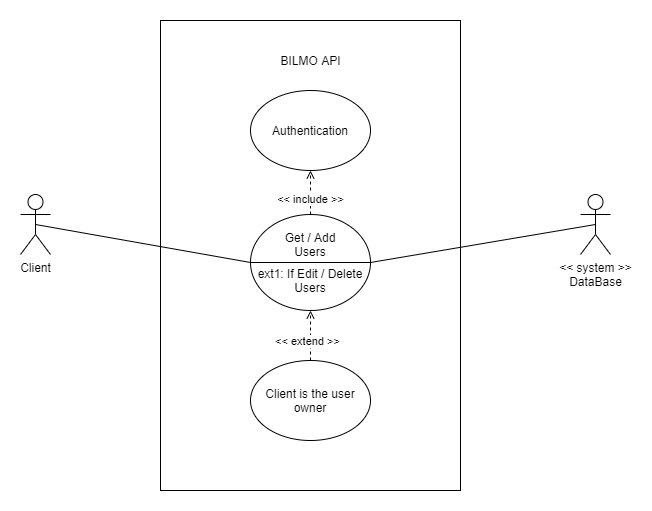

The diagram above was exported from draw.io. Its source (the exported page's mxGraphModel, read from the mxfile embedded in the PNG):
<mxGraphModel dx="1422" dy="822" grid="1" gridSize="10" guides="1" tooltips="1" connect="1" arrows="1" fold="1" page="1" pageScale="1" pageWidth="1169" pageHeight="827" math="0" shadow="0">
  <root>
    <mxCell id="0" />
    <mxCell id="1" parent="0" />
    <mxCell id="uPAW7UaA30ZzpcJjWuV1-14" value="" style="rounded=0;whiteSpace=wrap;html=1;fillColor=none;" parent="1" vertex="1">
      <mxGeometry x="420" y="180" width="300" height="470" as="geometry" />
    </mxCell>
    <mxCell id="uPAW7UaA30ZzpcJjWuV1-15" value="BILMO API" style="text;html=1;align=center;verticalAlign=middle;resizable=0;points=[];autosize=1;" parent="1" vertex="1">
      <mxGeometry x="535" y="210" width="70" height="20" as="geometry" />
    </mxCell>
    <mxCell id="uPAW7UaA30ZzpcJjWuV1-16" style="rounded=0;orthogonalLoop=1;jettySize=auto;html=1;entryX=0;entryY=0.5;entryDx=0;entryDy=0;exitX=0.5;exitY=0.5;exitDx=0;exitDy=0;exitPerimeter=0;endArrow=none;endFill=0;" parent="1" source="Vv6UTxmp9i2V0FsKKVL2-1" target="uPAW7UaA30ZzpcJjWuV1-20" edge="1">
      <mxGeometry relative="1" as="geometry">
        <mxPoint x="400" y="420" as="sourcePoint" />
      </mxGeometry>
    </mxCell>
    <mxCell id="uPAW7UaA30ZzpcJjWuV1-18" style="edgeStyle=none;rounded=0;orthogonalLoop=1;jettySize=auto;html=1;exitX=0.5;exitY=0;exitDx=0;exitDy=0;entryX=0.5;entryY=1;entryDx=0;entryDy=0;dashed=1;endArrow=open;endFill=0;" parent="1" source="uPAW7UaA30ZzpcJjWuV1-20" target="uPAW7UaA30ZzpcJjWuV1-21" edge="1">
      <mxGeometry relative="1" as="geometry" />
    </mxCell>
    <mxCell id="uPAW7UaA30ZzpcJjWuV1-19" value="&amp;lt;&amp;lt; include &amp;gt;&amp;gt;" style="edgeLabel;html=1;align=center;verticalAlign=middle;resizable=0;points=[];" parent="uPAW7UaA30ZzpcJjWuV1-18" vertex="1" connectable="0">
      <mxGeometry x="-0.2803" y="1" relative="1" as="geometry">
        <mxPoint as="offset" />
      </mxGeometry>
    </mxCell>
    <mxCell id="Vv6UTxmp9i2V0FsKKVL2-5" style="rounded=0;orthogonalLoop=1;jettySize=auto;html=1;exitX=1;exitY=0.5;exitDx=0;exitDy=0;entryX=0.5;entryY=0.5;entryDx=0;entryDy=0;entryPerimeter=0;startArrow=none;startFill=0;endArrow=none;endFill=0;" edge="1" parent="1" source="uPAW7UaA30ZzpcJjWuV1-20" target="Vv6UTxmp9i2V0FsKKVL2-2">
      <mxGeometry relative="1" as="geometry" />
    </mxCell>
    <mxCell id="uPAW7UaA30ZzpcJjWuV1-20" value="" style="ellipse;whiteSpace=wrap;html=1;fillColor=none;" parent="1" vertex="1">
      <mxGeometry x="510" y="374" width="120" height="96" as="geometry" />
    </mxCell>
    <mxCell id="uPAW7UaA30ZzpcJjWuV1-21" value="Authentication" style="ellipse;whiteSpace=wrap;html=1;fillColor=none;" parent="1" vertex="1">
      <mxGeometry x="510" y="250" width="120" height="80" as="geometry" />
    </mxCell>
    <mxCell id="Vv6UTxmp9i2V0FsKKVL2-1" value="Client" style="shape=umlActor;verticalLabelPosition=bottom;verticalAlign=top;html=1;outlineConnect=0;" vertex="1" parent="1">
      <mxGeometry x="280" y="354" width="30" height="60" as="geometry" />
    </mxCell>
    <mxCell id="Vv6UTxmp9i2V0FsKKVL2-2" value="&amp;lt;&amp;lt; system &amp;gt;&amp;gt;&lt;br&gt;DataBase" style="shape=umlActor;verticalLabelPosition=bottom;verticalAlign=top;html=1;outlineConnect=0;" vertex="1" parent="1">
      <mxGeometry x="840" y="354" width="30" height="60" as="geometry" />
    </mxCell>
    <mxCell id="Vv6UTxmp9i2V0FsKKVL2-6" value="" style="endArrow=none;html=1;exitX=0;exitY=0.5;exitDx=0;exitDy=0;entryX=1;entryY=0.5;entryDx=0;entryDy=0;" edge="1" parent="1" source="uPAW7UaA30ZzpcJjWuV1-20" target="uPAW7UaA30ZzpcJjWuV1-20">
      <mxGeometry width="50" height="50" relative="1" as="geometry">
        <mxPoint x="560" y="450" as="sourcePoint" />
        <mxPoint x="610" y="400" as="targetPoint" />
      </mxGeometry>
    </mxCell>
    <mxCell id="Vv6UTxmp9i2V0FsKKVL2-7" value="Get / Add Users" style="text;html=1;strokeColor=none;fillColor=none;align=center;verticalAlign=middle;whiteSpace=wrap;rounded=0;" vertex="1" parent="1">
      <mxGeometry x="530" y="394" width="80" height="20" as="geometry" />
    </mxCell>
    <mxCell id="Vv6UTxmp9i2V0FsKKVL2-8" value="ext1: If Edit / Delete Users" style="text;html=1;strokeColor=none;fillColor=none;align=center;verticalAlign=middle;whiteSpace=wrap;rounded=0;" vertex="1" parent="1">
      <mxGeometry x="515" y="430" width="110" height="20" as="geometry" />
    </mxCell>
    <mxCell id="Vv6UTxmp9i2V0FsKKVL2-11" style="edgeStyle=none;rounded=0;orthogonalLoop=1;jettySize=auto;html=1;exitX=0.5;exitY=0;exitDx=0;exitDy=0;entryX=0.5;entryY=1;entryDx=0;entryDy=0;startArrow=none;startFill=0;endArrow=open;endFill=0;dashed=1;" edge="1" parent="1" source="Vv6UTxmp9i2V0FsKKVL2-10" target="uPAW7UaA30ZzpcJjWuV1-20">
      <mxGeometry relative="1" as="geometry" />
    </mxCell>
    <mxCell id="Vv6UTxmp9i2V0FsKKVL2-12" value="&amp;lt;&amp;lt; extend &amp;gt;&amp;gt;" style="edgeLabel;html=1;align=center;verticalAlign=middle;resizable=0;points=[];" vertex="1" connectable="0" parent="Vv6UTxmp9i2V0FsKKVL2-11">
      <mxGeometry x="-0.5287" y="-2" relative="1" as="geometry">
        <mxPoint x="-5.8" y="-7.86" as="offset" />
      </mxGeometry>
    </mxCell>
    <mxCell id="Vv6UTxmp9i2V0FsKKVL2-10" value="Client is the user owner" style="ellipse;whiteSpace=wrap;html=1;fillColor=none;" vertex="1" parent="1">
      <mxGeometry x="510" y="520" width="120" height="80" as="geometry" />
    </mxCell>
  </root>
</mxGraphModel>